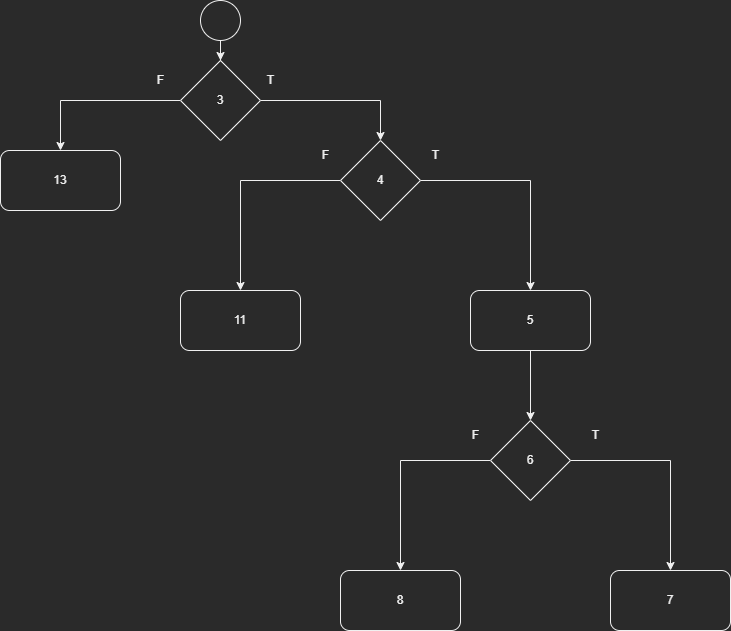

The diagram above was exported from draw.io. Its source (the exported page's mxGraphModel, read from the mxfile embedded in the PNG):
<mxGraphModel dx="1038" dy="496" grid="1" gridSize="10" guides="1" tooltips="1" connect="1" arrows="1" fold="1" page="1" pageScale="1" pageWidth="850" pageHeight="1100" math="0" shadow="0">
  <root>
    <mxCell id="0" />
    <mxCell id="1" parent="0" />
    <mxCell id="tRR1Xhi6Jgs0JjhPbaCf-10" style="edgeStyle=orthogonalEdgeStyle;rounded=0;orthogonalLoop=1;jettySize=auto;html=1;" edge="1" parent="1" source="tRR1Xhi6Jgs0JjhPbaCf-1" target="tRR1Xhi6Jgs0JjhPbaCf-9">
      <mxGeometry relative="1" as="geometry" />
    </mxCell>
    <mxCell id="tRR1Xhi6Jgs0JjhPbaCf-11" style="edgeStyle=orthogonalEdgeStyle;rounded=0;orthogonalLoop=1;jettySize=auto;html=1;entryX=0.5;entryY=0;entryDx=0;entryDy=0;" edge="1" parent="1" source="tRR1Xhi6Jgs0JjhPbaCf-1" target="tRR1Xhi6Jgs0JjhPbaCf-2">
      <mxGeometry relative="1" as="geometry" />
    </mxCell>
    <mxCell id="tRR1Xhi6Jgs0JjhPbaCf-1" value="3" style="rhombus;whiteSpace=wrap;html=1;" vertex="1" parent="1">
      <mxGeometry x="360" y="70" width="80" height="80" as="geometry" />
    </mxCell>
    <mxCell id="tRR1Xhi6Jgs0JjhPbaCf-13" style="edgeStyle=orthogonalEdgeStyle;rounded=0;orthogonalLoop=1;jettySize=auto;html=1;entryX=0.5;entryY=0;entryDx=0;entryDy=0;" edge="1" parent="1" source="tRR1Xhi6Jgs0JjhPbaCf-2" target="tRR1Xhi6Jgs0JjhPbaCf-8">
      <mxGeometry relative="1" as="geometry" />
    </mxCell>
    <mxCell id="tRR1Xhi6Jgs0JjhPbaCf-14" style="edgeStyle=orthogonalEdgeStyle;rounded=0;orthogonalLoop=1;jettySize=auto;html=1;" edge="1" parent="1" source="tRR1Xhi6Jgs0JjhPbaCf-2" target="tRR1Xhi6Jgs0JjhPbaCf-3">
      <mxGeometry relative="1" as="geometry" />
    </mxCell>
    <mxCell id="tRR1Xhi6Jgs0JjhPbaCf-2" value="4" style="rhombus;whiteSpace=wrap;html=1;" vertex="1" parent="1">
      <mxGeometry x="520" y="150" width="80" height="80" as="geometry" />
    </mxCell>
    <mxCell id="tRR1Xhi6Jgs0JjhPbaCf-15" style="edgeStyle=orthogonalEdgeStyle;rounded=0;orthogonalLoop=1;jettySize=auto;html=1;entryX=0.5;entryY=0;entryDx=0;entryDy=0;" edge="1" parent="1" source="tRR1Xhi6Jgs0JjhPbaCf-3" target="tRR1Xhi6Jgs0JjhPbaCf-4">
      <mxGeometry relative="1" as="geometry" />
    </mxCell>
    <mxCell id="tRR1Xhi6Jgs0JjhPbaCf-3" value="5" style="rounded=1;whiteSpace=wrap;html=1;" vertex="1" parent="1">
      <mxGeometry x="650" y="300" width="120" height="60" as="geometry" />
    </mxCell>
    <mxCell id="tRR1Xhi6Jgs0JjhPbaCf-16" style="edgeStyle=orthogonalEdgeStyle;rounded=0;orthogonalLoop=1;jettySize=auto;html=1;" edge="1" parent="1" source="tRR1Xhi6Jgs0JjhPbaCf-4" target="tRR1Xhi6Jgs0JjhPbaCf-6">
      <mxGeometry relative="1" as="geometry" />
    </mxCell>
    <mxCell id="tRR1Xhi6Jgs0JjhPbaCf-17" style="edgeStyle=orthogonalEdgeStyle;rounded=0;orthogonalLoop=1;jettySize=auto;html=1;" edge="1" parent="1" source="tRR1Xhi6Jgs0JjhPbaCf-4" target="tRR1Xhi6Jgs0JjhPbaCf-5">
      <mxGeometry relative="1" as="geometry" />
    </mxCell>
    <mxCell id="tRR1Xhi6Jgs0JjhPbaCf-4" value="6" style="rhombus;whiteSpace=wrap;html=1;" vertex="1" parent="1">
      <mxGeometry x="670" y="430" width="80" height="80" as="geometry" />
    </mxCell>
    <mxCell id="tRR1Xhi6Jgs0JjhPbaCf-5" value="7" style="rounded=1;whiteSpace=wrap;html=1;" vertex="1" parent="1">
      <mxGeometry x="790" y="580" width="120" height="60" as="geometry" />
    </mxCell>
    <mxCell id="tRR1Xhi6Jgs0JjhPbaCf-6" value="8" style="rounded=1;whiteSpace=wrap;html=1;" vertex="1" parent="1">
      <mxGeometry x="520" y="580" width="120" height="60" as="geometry" />
    </mxCell>
    <mxCell id="tRR1Xhi6Jgs0JjhPbaCf-8" value="11&lt;span style=&quot;color: rgba(0, 0, 0, 0); font-family: monospace; font-size: 0px; text-align: start;&quot;&gt;%3CmxGraphModel%3E%3Croot%3E%3CmxCell%20id%3D%220%22%2F%3E%3CmxCell%20id%3D%221%22%20parent%3D%220%22%2F%3E%3CmxCell%20id%3D%222%22%20value%3D%228%22%20style%3D%22rounded%3D1%3BwhiteSpace%3Dwrap%3Bhtml%3D1%3B%22%20vertex%3D%221%22%20parent%3D%221%22%3E%3CmxGeometry%20x%3D%22520%22%20y%3D%22580%22%20width%3D%22120%22%20height%3D%2260%22%20as%3D%22geometry%22%2F%3E%3C%2FmxCell%3E%3C%2Froot%3E%3C%2FmxGraphModel%3E&lt;/span&gt;" style="rounded=1;whiteSpace=wrap;html=1;" vertex="1" parent="1">
      <mxGeometry x="360" y="300" width="120" height="60" as="geometry" />
    </mxCell>
    <mxCell id="tRR1Xhi6Jgs0JjhPbaCf-9" value="13" style="rounded=1;whiteSpace=wrap;html=1;" vertex="1" parent="1">
      <mxGeometry x="180" y="160" width="120" height="60" as="geometry" />
    </mxCell>
    <mxCell id="tRR1Xhi6Jgs0JjhPbaCf-18" value="T" style="text;html=1;align=center;verticalAlign=middle;resizable=0;points=[];autosize=1;strokeColor=none;fillColor=none;" vertex="1" parent="1">
      <mxGeometry x="435" y="75" width="30" height="30" as="geometry" />
    </mxCell>
    <mxCell id="tRR1Xhi6Jgs0JjhPbaCf-19" value="T" style="text;html=1;align=center;verticalAlign=middle;resizable=0;points=[];autosize=1;strokeColor=none;fillColor=none;" vertex="1" parent="1">
      <mxGeometry x="600" y="150" width="30" height="30" as="geometry" />
    </mxCell>
    <mxCell id="tRR1Xhi6Jgs0JjhPbaCf-20" value="T" style="text;html=1;align=center;verticalAlign=middle;resizable=0;points=[];autosize=1;strokeColor=none;fillColor=none;" vertex="1" parent="1">
      <mxGeometry x="760" y="430" width="30" height="30" as="geometry" />
    </mxCell>
    <mxCell id="tRR1Xhi6Jgs0JjhPbaCf-21" value="F" style="text;html=1;align=center;verticalAlign=middle;resizable=0;points=[];autosize=1;strokeColor=none;fillColor=none;" vertex="1" parent="1">
      <mxGeometry x="325" y="75" width="30" height="30" as="geometry" />
    </mxCell>
    <mxCell id="tRR1Xhi6Jgs0JjhPbaCf-22" value="F" style="text;html=1;align=center;verticalAlign=middle;resizable=0;points=[];autosize=1;strokeColor=none;fillColor=none;" vertex="1" parent="1">
      <mxGeometry x="490" y="150" width="30" height="30" as="geometry" />
    </mxCell>
    <mxCell id="tRR1Xhi6Jgs0JjhPbaCf-23" value="F" style="text;html=1;align=center;verticalAlign=middle;resizable=0;points=[];autosize=1;strokeColor=none;fillColor=none;" vertex="1" parent="1">
      <mxGeometry x="640" y="430" width="30" height="30" as="geometry" />
    </mxCell>
    <mxCell id="tRR1Xhi6Jgs0JjhPbaCf-25" style="edgeStyle=orthogonalEdgeStyle;rounded=0;orthogonalLoop=1;jettySize=auto;html=1;" edge="1" parent="1" source="tRR1Xhi6Jgs0JjhPbaCf-24" target="tRR1Xhi6Jgs0JjhPbaCf-1">
      <mxGeometry relative="1" as="geometry" />
    </mxCell>
    <mxCell id="tRR1Xhi6Jgs0JjhPbaCf-24" value="" style="ellipse;whiteSpace=wrap;html=1;aspect=fixed;" vertex="1" parent="1">
      <mxGeometry x="380" y="10" width="40" height="40" as="geometry" />
    </mxCell>
  </root>
</mxGraphModel>